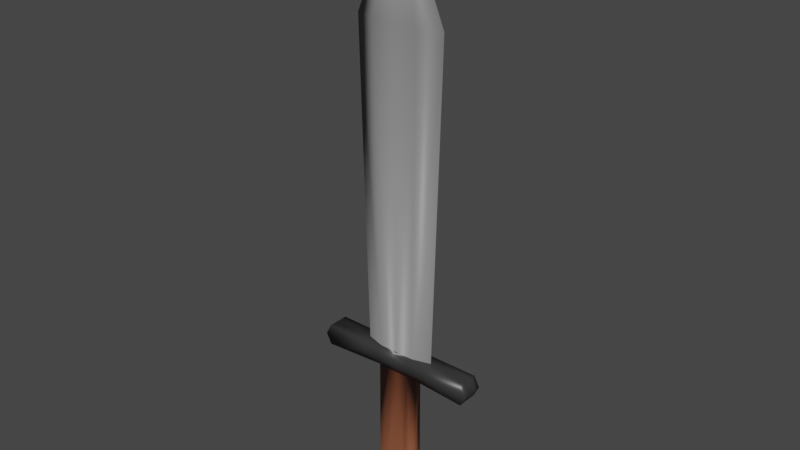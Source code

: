 # Source: SilverDagger.blend  (saved by Blender 2.81.16; exported with 4.5.12 LTS)
import bpy
from mathutils import Matrix  # noqa: F401  (used for matrix-valued properties, if any)

bpy.ops.wm.read_factory_settings(use_empty=True)
scene = bpy.context.scene
scene.name = 'Scene'

# ---- collections
col_collection = bpy.data.collections.new('Collection'); scene.collection.children.link(col_collection)

# ---- materials (node trees are filled in below, after node groups)
mat_bar = bpy.data.materials.new('Bar')
mat_bar.alpha_threshold = 0.0
mat_bar.use_transparent_shadow = False
mat_bar.line_color = (0.0, 0.0, 0.0, 1.0)
mat_handle = bpy.data.materials.new('Handle')
mat_handle.use_transparent_shadow = False
mat_knife = bpy.data.materials.new('Knife')
mat_knife.use_transparent_shadow = False

# ---- material node trees
mat_bar.use_nodes = True; mat_bar.node_tree.nodes.clear()
_N = mat_bar.node_tree.nodes; _L = mat_bar.node_tree.links
n0 = _N.new('ShaderNodeOutputMaterial'); n0.name = 'Material Output'; n0.location = (300, 300)
n1 = _N.new('ShaderNodeBsdfPrincipled'); n1.name = 'Principled BSDF'; n1.location = (10, 300)
n1.distribution = 'GGX'
n1.subsurface_method = 'BURLEY'
n1.inputs[0].default_value = (0.03522, 0.03522, 0.03522, 1.0)
n1.inputs[2].default_value = 0.4
n1.inputs[3].default_value = 1.45
n1.inputs[27].default_value = (0.0, 0.0, 0.0, 1.0)
n1.inputs[28].default_value = 1.0
_L.new(n1.outputs[0], n0.inputs[0])
n0.is_active_output = True
mat_handle.use_nodes = True; mat_handle.node_tree.nodes.clear()
_N = mat_handle.node_tree.nodes; _L = mat_handle.node_tree.links
n0 = _N.new('ShaderNodeOutputMaterial'); n0.name = 'Material Output'; n0.location = (300, 300)
n1 = _N.new('ShaderNodeBsdfPrincipled'); n1.name = 'Principled BSDF'; n1.location = (10, 300)
n1.distribution = 'GGX'
n1.subsurface_method = 'BURLEY'
n1.inputs[0].default_value = (0.233, 0.07693, 0.03732, 1.0)
n1.inputs[3].default_value = 1.45
n1.inputs[27].default_value = (0.0, 0.0, 0.0, 1.0)
n1.inputs[28].default_value = 1.0
_L.new(n1.outputs[0], n0.inputs[0])
n0.is_active_output = True
mat_knife.use_nodes = True; mat_knife.node_tree.nodes.clear()
_N = mat_knife.node_tree.nodes; _L = mat_knife.node_tree.links
n0 = _N.new('ShaderNodeOutputMaterial'); n0.name = 'Material Output'; n0.location = (300, 300)
n1 = _N.new('ShaderNodeBsdfPrincipled'); n1.name = 'Principled BSDF'; n1.location = (10, 300)
n1.distribution = 'GGX'
n1.subsurface_method = 'BURLEY'
n1.inputs[0].default_value = (0.2266, 0.2266, 0.2266, 1.0)
n1.inputs[3].default_value = 1.45
n1.inputs[27].default_value = (0.0, 0.0, 0.0, 1.0)
n1.inputs[28].default_value = 1.0
_L.new(n1.outputs[0], n0.inputs[0])
n0.is_active_output = True

# ---- world
world_world = bpy.data.worlds.new('World'); scene.world = world_world
world_world.use_nodes = True; world_world.node_tree.nodes.clear()
_N = world_world.node_tree.nodes; _L = world_world.node_tree.links
n0 = _N.new('ShaderNodeOutputWorld'); n0.name = 'World Output'; n0.location = (300, 300)
n1 = _N.new('ShaderNodeBackground'); n1.name = 'Background'; n1.location = (10, 300)
n1.inputs[0].default_value = (0.05088, 0.05088, 0.05088, 1.0)
_L.new(n1.outputs[0], n0.inputs[0])
n0.is_active_output = True
world_world.color = (0.05088, 0.05088, 0.05088)
world_world.use_sun_shadow = False
world_world.sun_shadow_jitter_overblur = 0.0

# ---- meshes
me_cube_001 = bpy.data.meshes.new('Cube.001')
me_cube_001.from_pydata([(0.021, -0.003, -0.02), (0.075, -0.01, 2.881e-08), (0.075, -0.01, -0.02), (0.075, -0.005, -0.02), (0.075, -0.005, 2.881e-08), (0.035, -0.01, 2.881e-08), (0.021, -0.006, -0.02), (0.01839, -0.0065, -0.1323), (0.0105, -0.003, -0.02), (0.0175, -0.005, 2.881e-08), (0.0175, -0.01, 2.881e-08), (0.0105, -0.006, -0.02), (0.02155, -0.007387, 0.3), (0.08, -0.005, -0.01), (0.08, -0.01, -0.01), (0.035, -0.01, -0.01), (0.0175, -0.01, -0.01), (-0.01846, -0.0065, -0.1324), (-0.021, -0.003, -0.02), (0.009954, -0.0065, -0.1324), (4.069e-06, -0.0065, -0.1325), (-3.239e-10, -0.003, -0.02), (-0.075, -0.01, 2.881e-08), (-0.075, -0.01, -0.02), (0.0, -0.005, 2.881e-08), (-0.075, -0.005, -0.02), (0.0, -0.01, 2.881e-08), (-0.075, -0.005, 2.881e-08), (-0.035, -0.01, 2.881e-08), (0.0, -0.001, 0.4), (-3.239e-10, -0.006, -0.02), (-0.021, -0.006, -0.02), (-0.01001, -0.0065, -0.1325), (-0.0105, -0.003, -0.02), (-0.0175, -0.005, 2.881e-08), (-0.0175, -0.01, 2.881e-08), (-0.0105, -0.006, -0.02), (-1.01e-11, -0.007387, 0.3), (-0.02155, -0.007387, 0.3), (0.0, -0.005, -0.01), (-0.08, -0.005, -0.01), (-0.08, -0.01, -0.01), (-0.035, -0.01, -0.01), (0.0, -0.01, -0.01), (-0.0175, -0.01, -0.01), (0.021, 0.003, -0.02), (-0.009946, 0.0065, -0.1324), (0.035, 0.0, 2.881e-08), (0.075, 0.01, 2.881e-08), (0.075, 0.01, -0.02), (0.075, 0.005, -0.02), (0.075, 0.005, 2.881e-08), (0.035, 0.01, 2.881e-08), (0.021, 0.006, -0.02), (0.021, -3.239e-11, -0.02), (0.075, 0.0, -0.02), (0.075, 0.0, 2.881e-08), (-0.01838, 0.0065, -0.1323), (0.01839, 0.0065, -0.1323), (0.009954, 0.0065, -0.1324), (0.01839, 1.593e-08, -0.1323), (0.0105, 0.003, -0.02), (0.0175, 0.005, 2.881e-08), (0.0175, 0.01, 2.881e-08), (0.0105, 0.006, -0.02), (0.04309, -6.014e-11, 0.3), (0.02155, 0.007387, 0.3), (0.08, 0.005, -0.01), (0.08, 0.01, -0.01), (0.035, 0.01, -0.01), (0.08, 0.0, -0.01), (0.0175, 0.01, -0.01), (-0.021, 0.003, -0.02), (4.069e-06, 0.0065, -0.1325), (-3.239e-10, 0.003, -0.02), (-0.075, 0.01, 2.881e-08), (-0.075, 0.01, -0.02), (0.0, 0.005, 2.881e-08), (-0.075, 0.005, -0.02), (0.0, 0.01, 2.881e-08), (-0.075, 0.005, 2.881e-08), (-0.035, 0.01, 2.881e-08), (0.0, 0.001, 0.4), (-3.239e-10, 0.006, -0.02), (-0.021, 0.006, -0.02), (-0.01846, 1.593e-08, -0.1324), (-0.021, -3.239e-11, -0.02), (-3.239e-10, -3.239e-11, -0.02), (-0.035, 0.0, 2.881e-08), (0.0, 0.0, 2.881e-08), (-0.075, 0.0, -0.02), (-0.075, 0.0, 2.881e-08), (0.0, 0.0, 0.4), (-0.03974, 9.577e-08, -0.1484), (2.442e-05, 0.014, -0.1487), (0.03962, 9.577e-08, -0.1483), (0.02145, 0.014, -0.1484), (0.03962, 0.014, -0.1483), (-0.03957, 0.014, -0.1483), (-0.02141, 0.014, -0.1484), (-0.02154, -0.014, -0.1485), (2.442e-05, -0.014, -0.1487), (0.02146, -0.014, -0.1484), (-0.03974, -0.014, -0.1484), (0.03962, -0.014, -0.1483), (-0.0105, 0.003, -0.02), (-0.0175, 0.005, 2.881e-08), (-0.0175, 0.01, 2.881e-08), (-0.0105, 0.006, -0.02), (-1.01e-11, 0.007387, 0.3), (-0.04309, -6.014e-11, 0.3), (-1.01e-11, -6.014e-11, 0.3), (-0.02155, 0.007387, 0.3), (0.0, 0.005, -0.01), (-0.08, 0.005, -0.01), (-0.08, 0.01, -0.01), (-0.035, 0.01, -0.01), (0.0, 0.01, -0.01), (-0.08, 0.0, -0.01), (0.0, 0.0, -0.01), (-0.0175, 0.01, -0.01), (-0.03576, 8.091e-08, -0.1504), (2.062e-05, 0.0126, -0.1506), (0.03566, 8.091e-08, -0.1503), (0.01931, 0.0126, -0.1504), (0.03566, 0.0126, -0.1503), (-0.03562, 0.0126, -0.1503), (-0.01927, 0.0126, -0.1504), (-0.01938, -0.0126, -0.1505), (2.062e-05, -0.0126, -0.1506), (0.01931, -0.0126, -0.1504), (-0.03576, -0.0126, -0.1504), (0.03566, -0.0126, -0.1503)], [], [(60, 54, 0, 7), (19, 8, 21, 20), (12, 65, 29), (8, 0, 6, 11), (0, 3, 2, 6), (47, 4, 56), (65, 92, 29), (13, 4, 1, 14), (9, 24, 26, 10), (0, 54, 55, 3), (4, 47, 5, 1), (13, 70, 56, 4), (15, 6, 2, 14), (16, 15, 5, 10), (43, 16, 10, 26), (47, 9, 10, 5), (21, 8, 11, 30), (37, 12, 29), (7, 0, 8, 19), (24, 9, 12, 37), (9, 47, 65, 12), (30, 11, 16, 43), (11, 6, 15, 16), (5, 15, 14, 1), (3, 55, 70, 13), (3, 13, 14, 2), (85, 17, 18, 86), (119, 89, 24, 39), (32, 20, 21, 33), (38, 29, 110), (33, 36, 31, 18), (18, 31, 23, 25), (88, 91, 27), (111, 92, 29, 37), (110, 29, 92), (40, 41, 22, 27), (34, 35, 26, 24), (18, 25, 90, 86), (27, 22, 28, 88), (40, 27, 91, 118), (39, 43, 30, 21), (42, 41, 23, 31), (44, 35, 28, 42), (43, 26, 35, 44), (88, 28, 35, 34), (21, 30, 36, 33), (37, 29, 38), (17, 32, 33, 18), (24, 37, 38, 34), (89, 111, 37, 24), (34, 38, 110, 88), (30, 43, 44, 36), (36, 44, 42, 31), (28, 22, 41, 42), (24, 26, 43, 39), (25, 40, 118, 90), (25, 23, 41, 40), (87, 119, 39, 21), (60, 58, 45, 54), (59, 73, 74, 61), (66, 82, 65), (61, 64, 53, 45), (45, 53, 49, 50), (47, 56, 51), (65, 82, 92), (67, 68, 48, 51), (62, 63, 79, 77), (45, 50, 55, 54), (51, 48, 52, 47), (67, 51, 56, 70), (69, 68, 49, 53), (71, 63, 52, 69), (60, 7, 104, 95), (57, 46, 99, 98), (20, 32, 100, 101), (46, 73, 94, 99), (7, 19, 102, 104), (58, 60, 95, 97), (32, 17, 103, 100), (59, 58, 97, 96), (117, 79, 63, 71), (47, 52, 63, 62), (74, 83, 64, 61), (109, 82, 66), (58, 59, 61, 45), (77, 109, 66, 62), (62, 66, 65, 47), (83, 117, 71, 64), (64, 71, 69, 53), (52, 48, 68, 69), (50, 67, 70, 55), (50, 49, 68, 67), (85, 86, 72, 57), (119, 113, 77, 89), (46, 105, 74, 73), (112, 110, 82), (105, 72, 84, 108), (72, 78, 76, 84), (88, 80, 91), (111, 109, 82, 92), (110, 92, 82), (114, 80, 75, 115), (106, 77, 79, 107), (72, 86, 90, 78), (80, 88, 81, 75), (114, 118, 91, 80), (113, 74, 83, 117), (116, 84, 76, 115), (120, 116, 81, 107), (19, 20, 101, 102), (85, 57, 98, 93), (17, 85, 93, 103), (73, 59, 96, 94), (117, 120, 107, 79), (88, 106, 107, 81), (74, 105, 108, 83), (109, 112, 82), (57, 72, 105, 46), (77, 106, 112, 109), (89, 77, 109, 111), (106, 88, 110, 112), (83, 108, 120, 117), (108, 84, 116, 120), (81, 116, 115, 75), (77, 113, 117, 79), (78, 90, 118, 114), (78, 114, 115, 76), (87, 74, 113, 119), (101, 100, 128, 129), (102, 101, 129, 130), (93, 98, 126, 121), (103, 93, 121, 131), (99, 94, 122, 127), (104, 102, 130, 132), (100, 103, 131, 128), (96, 97, 125, 124), (98, 99, 127, 126), (97, 95, 123, 125), (95, 104, 132, 123), (94, 96, 124, 122), (122, 124, 125, 123, 132, 130, 129, 128, 131, 121, 126, 127)])
me_cube_001.polygons.foreach_set('use_smooth', [True] * 141)
me_cube_001.polygons.foreach_set('material_index', [1, 1, 2, 0, 0, 0, 2, 0, 0, 0, 0, 0, 0, 0, 0, 0, 0, 2, 1, 2, 2, 0, 0, 0, 0, 0, 1, 0, 1, 2, 0, 0, 0, 2, 2, 0, 0, 0, 0, 0, 0, 0, 0, 0, 0, 0, 2, 1, 2, 2, 2, 0, 0, 0, 0, 0, 0, 0, 1, 1, 2, 0, 0, 0, 2, 0, 0, 0, 0, 0, 0, 0, 0, 0, 0, 0, 0, 0, 0, 0, 0, 0, 0, 2, 1, 2, 2, 0, 0, 0, 0, 0, 1, 0, 1, 2, 0, 0, 0, 2, 2, 0, 0, 0, 0, 0, 0, 0, 0, 0, 0, 0, 0, 0, 0, 0, 2, 1, 2, 2, 2, 0, 0, 0, 0, 0, 0, 0, 0, 0, 0, 0, 0, 0, 0, 0, 0, 0, 0, 0, 0])
_uv = me_cube_001.uv_layers.new(name='UVMap')
_uv.uv.foreach_set('vector', [0.8361, 0.541, 0.8361, 0.3139, 0.8446, 0.3139, 0.8546, 0.541, 0.6495, 0.04909, 0.6512, 0.322, 0.6214, 0.322, 0.6212, 0.04884, 0.3176, 0.2574, 0.2559, 0.2572, 0.3785, 0.01456, 0.9734, 0.1618, 0.9734, 0.1364, 0.9819, 0.1364, 0.9819, 0.1618, 0.9734, 0.1364, 0.9791, 0.005456, 0.9933, 0.005456, 0.9819, 0.1364, 0.7659, 0.1073, 0.7517, 0.05542, 0.7659, 0.05542, 0.7659, 0.7123, 0.7659, 0.9733, 0.763, 0.9733, 0.7517, 0.02842, 0.7517, 0.05542, 0.7375, 0.05542, 0.7375, 0.02842, 0.7517, 0.13, 0.7517, 0.1527, 0.7375, 0.1527, 0.7375, 0.13, 0.9734, 0.1364, 0.9649, 0.1364, 0.9649, 0.005456, 0.9791, 0.005456, 0.7517, 0.05542, 0.7659, 0.1073, 0.7375, 0.1073, 0.7375, 0.05542, 0.7517, 0.02842, 0.7659, 0.02842, 0.7659, 0.05542, 0.7517, 0.05542, 0.9063, 0.6848, 0.9347, 0.6511, 0.9348, 0.7819, 0.9063, 0.794, 0.9063, 0.6424, 0.9063, 0.6848, 0.8779, 0.6848, 0.8779, 0.6424, 0.9063, 0.5999, 0.9063, 0.6424, 0.8779, 0.6424, 0.8779, 0.5999, 0.7659, 0.1073, 0.7517, 0.13, 0.7375, 0.13, 0.7375, 0.1073, 0.9734, 0.1873, 0.9734, 0.1618, 0.9819, 0.1618, 0.9819, 0.1873, 0.3788, 0.2574, 0.3176, 0.2574, 0.3785, 0.01456, 0.6734, 0.04929, 0.681, 0.322, 0.6512, 0.322, 0.6495, 0.04909, 0.3785, 0.9854, 0.3288, 0.9854, 0.3176, 0.2574, 0.3788, 0.2574, 0.3288, 0.9854, 0.2787, 0.9853, 0.2559, 0.2572, 0.3176, 0.2574, 0.9347, 0.6002, 0.9347, 0.6256, 0.9063, 0.6424, 0.9063, 0.5999, 0.9347, 0.6256, 0.9347, 0.6511, 0.9063, 0.6848, 0.9063, 0.6424, 0.8779, 0.6848, 0.9063, 0.6848, 0.9063, 0.794, 0.8779, 0.7819, 0.7517, 0.01438, 0.7659, 0.01438, 0.7659, 0.02842, 0.7517, 0.02842, 0.7517, 0.01438, 0.7517, 0.02842, 0.7375, 0.02842, 0.7375, 0.01438, 0.8361, 0.2478, 0.8177, 0.2478, 0.8275, 0.004509, 0.836, 0.004509, 0.7659, 0.1322, 0.7659, 0.1527, 0.7517, 0.1527, 0.7517, 0.1322, 0.5928, 0.049, 0.6212, 0.04884, 0.6214, 0.322, 0.5915, 0.322, 0.44, 0.2574, 0.3785, 0.01456, 0.5007, 0.2572, 0.9734, 0.2127, 0.9819, 0.2127, 0.9819, 0.2382, 0.9734, 0.2382, 0.9734, 0.2382, 0.9819, 0.2382, 0.9933, 0.3691, 0.9791, 0.3691, 0.7659, 0.1981, 0.7659, 0.2499, 0.7517, 0.2499, 0.7659, 0.7682, 0.7659, 0.9733, 0.763, 0.9733, 0.7449, 0.7682, 0.9999, 0.268, 0.9942, 0.004006, 0.9971, 0.003983, 0.5369, 0.6908, 0.5369, 0.7029, 0.5052, 0.7029, 0.5052, 0.6908, 0.7517, 0.1754, 0.7375, 0.1754, 0.7375, 0.1527, 0.7517, 0.1527, 0.9734, 0.2382, 0.9791, 0.3691, 0.9649, 0.3691, 0.9649, 0.2382, 0.7517, 0.2499, 0.7375, 0.2499, 0.7375, 0.1981, 0.7659, 0.1981, 0.5369, 0.6908, 0.5052, 0.6908, 0.5052, 0.6786, 0.5369, 0.6786, 0.7517, 0.1322, 0.7375, 0.1322, 0.7488, 0.1116, 0.7573, 0.1116, 0.9063, 0.515, 0.9063, 0.4058, 0.9348, 0.4179, 0.9347, 0.5492, 0.9063, 0.5574, 0.8779, 0.5574, 0.8779, 0.515, 0.9063, 0.515, 0.9063, 0.5999, 0.8779, 0.5999, 0.8779, 0.5574, 0.9063, 0.5574, 0.7659, 0.1981, 0.7375, 0.1981, 0.7375, 0.1754, 0.7517, 0.1754, 0.9734, 0.1873, 0.9819, 0.1873, 0.9819, 0.2127, 0.9734, 0.2127, 0.3788, 0.2574, 0.3785, 0.01456, 0.44, 0.2574, 0.5688, 0.04916, 0.5928, 0.049, 0.5915, 0.322, 0.5617, 0.322, 0.3785, 0.9854, 0.3788, 0.2574, 0.44, 0.2574, 0.4282, 0.9854, 0.7659, 0.1527, 0.7659, 0.7682, 0.7449, 0.7682, 0.7517, 0.1527, 0.4282, 0.9854, 0.44, 0.2574, 0.5007, 0.2572, 0.4776, 0.9853, 0.9347, 0.6002, 0.9063, 0.5999, 0.9063, 0.5574, 0.9347, 0.5747, 0.9347, 0.5747, 0.9063, 0.5574, 0.9063, 0.515, 0.9347, 0.5492, 0.8779, 0.515, 0.8779, 0.4179, 0.9063, 0.4058, 0.9063, 0.515, 0.7517, 0.1527, 0.7375, 0.1527, 0.7375, 0.1322, 0.7517, 0.1322, 0.5564, 0.6908, 0.5369, 0.6908, 0.5369, 0.6786, 0.5564, 0.6786, 0.5564, 0.6908, 0.5564, 0.7029, 0.5369, 0.7029, 0.5369, 0.6908, 0.7659, 0.1116, 0.7659, 0.1322, 0.7517, 0.1322, 0.7573, 0.1116, 0.8361, 0.541, 0.8176, 0.541, 0.8276, 0.3139, 0.8361, 0.3139, 0.5921, 0.3759, 0.6204, 0.3757, 0.6204, 0.6489, 0.5905, 0.6489, 0.1873, 0.2575, 0.1261, 0.01456, 0.2486, 0.2572, 0.9564, 0.1618, 0.9478, 0.1618, 0.9478, 0.1364, 0.9564, 0.1364, 0.9564, 0.1364, 0.9478, 0.1364, 0.9365, 0.005455, 0.9507, 0.005455, 0.7659, 0.1073, 0.7659, 0.05542, 0.7801, 0.05542, 0.7659, 0.7123, 0.7687, 0.9733, 0.7659, 0.9733, 0.7801, 0.02842, 0.7943, 0.02842, 0.7943, 0.05542, 0.7801, 0.05542, 0.7801, 0.13, 0.7943, 0.13, 0.7943, 0.1527, 0.7801, 0.1527, 0.9564, 0.1364, 0.9507, 0.005455, 0.9649, 0.005456, 0.9649, 0.1364, 0.7801, 0.05542, 0.7943, 0.05542, 0.7943, 0.1073, 0.7659, 0.1073, 0.7801, 0.02842, 0.7801, 0.05542, 0.7659, 0.05542, 0.7659, 0.02842, 0.9063, 0.2849, 0.9063, 0.3942, 0.8779, 0.382, 0.8781, 0.251, 0.9063, 0.2425, 0.9348, 0.2425, 0.9348, 0.2849, 0.9063, 0.2849, 0.8361, 0.541, 0.8546, 0.541, 0.8759, 0.6012, 0.8361, 0.6012, 0.6726, 0.3761, 0.6486, 0.3759, 0.6812, 0.3368, 0.7328, 0.3373, 0.6212, 0.04884, 0.5928, 0.049, 0.5595, 0.009861, 0.6207, 0.009521, 0.6486, 0.3759, 0.6204, 0.3757, 0.6203, 0.3363, 0.6812, 0.3368, 0.6734, 0.04929, 0.6495, 0.04909, 0.6816, 0.01005, 0.7332, 0.01049, 0.8176, 0.541, 0.8361, 0.541, 0.8361, 0.6012, 0.7963, 0.6012, 0.5928, 0.049, 0.5688, 0.04916, 0.5078, 0.0102, 0.5595, 0.009861, 0.5921, 0.3759, 0.5681, 0.3761, 0.5078, 0.3373, 0.5594, 0.3368, 0.9063, 0.2, 0.9348, 0.2, 0.9348, 0.2425, 0.9063, 0.2425, 0.7659, 0.1073, 0.7943, 0.1073, 0.7943, 0.13, 0.7801, 0.13, 0.9564, 0.1873, 0.9478, 0.1873, 0.9478, 0.1618, 0.9564, 0.1618, 0.1261, 0.2575, 0.1261, 0.01456, 0.1873, 0.2575, 0.5681, 0.3761, 0.5921, 0.3759, 0.5905, 0.6489, 0.5607, 0.6489, 0.1261, 0.9854, 0.1261, 0.2575, 0.1873, 0.2575, 0.1758, 0.9854, 0.1758, 0.9854, 0.1873, 0.2575, 0.2486, 0.2572, 0.2256, 0.9853, 0.8781, 0.2, 0.9063, 0.2, 0.9063, 0.2425, 0.8781, 0.2255, 0.8781, 0.2255, 0.9063, 0.2425, 0.9063, 0.2849, 0.8781, 0.251, 0.9348, 0.2849, 0.9348, 0.382, 0.9063, 0.3942, 0.9063, 0.2849, 0.7801, 0.01438, 0.7801, 0.02842, 0.7659, 0.02842, 0.7659, 0.01438, 0.7801, 0.01438, 0.7943, 0.01438, 0.7943, 0.02842, 0.7801, 0.02842, 0.8361, 0.2478, 0.836, 0.004509, 0.8445, 0.004509, 0.8546, 0.2476, 0.7659, 0.1322, 0.7801, 0.1322, 0.7801, 0.1527, 0.7659, 0.1527, 0.6486, 0.3759, 0.6502, 0.6489, 0.6204, 0.6489, 0.6204, 0.3757, 0.0649, 0.2575, 0.003673, 0.2572, 0.1261, 0.01456, 0.9564, 0.2127, 0.9564, 0.2382, 0.9478, 0.2382, 0.9478, 0.2127, 0.9564, 0.2382, 0.9507, 0.3691, 0.9365, 0.3691, 0.9478, 0.2382, 0.7659, 0.1981, 0.7801, 0.2499, 0.7659, 0.2499, 0.7659, 0.7682, 0.7869, 0.7682, 0.7687, 0.9733, 0.7659, 0.9733, 0.9999, 0.268, 0.9971, 0.003983, 0.9999, 0.003961, 0.5369, 0.6665, 0.5052, 0.6665, 0.5052, 0.6544, 0.5369, 0.6544, 0.7801, 0.1754, 0.7801, 0.1527, 0.7943, 0.1527, 0.7943, 0.1754, 0.9564, 0.2382, 0.9649, 0.2382, 0.9649, 0.3691, 0.9507, 0.3691, 0.7801, 0.2499, 0.7659, 0.1981, 0.7943, 0.1981, 0.7943, 0.2499, 0.5369, 0.6665, 0.5369, 0.6786, 0.5052, 0.6786, 0.5052, 0.6665, 0.7801, 0.1322, 0.7744, 0.1116, 0.7829, 0.1116, 0.7943, 0.1322, 0.9063, 0.115, 0.8781, 0.149, 0.8779, 0.01796, 0.9063, 0.005825, 0.9063, 0.1575, 0.9063, 0.115, 0.9348, 0.115, 0.9348, 0.1575, 0.6495, 0.04909, 0.6212, 0.04884, 0.6207, 0.009521, 0.6816, 0.01005, 0.8361, 0.2478, 0.8546, 0.2476, 0.8759, 0.3047, 0.8361, 0.3051, 0.8177, 0.2478, 0.8361, 0.2478, 0.8361, 0.3051, 0.7963, 0.3051, 0.6204, 0.3757, 0.5921, 0.3759, 0.5594, 0.3368, 0.6203, 0.3363, 0.9063, 0.2, 0.9063, 0.1575, 0.9348, 0.1575, 0.9348, 0.2, 0.7659, 0.1981, 0.7801, 0.1754, 0.7943, 0.1754, 0.7943, 0.1981, 0.9564, 0.1873, 0.9564, 0.2127, 0.9478, 0.2127, 0.9478, 0.1873, 0.1261, 0.2575, 0.0649, 0.2575, 0.1261, 0.01456, 0.6726, 0.3761, 0.68, 0.6489, 0.6502, 0.6489, 0.6486, 0.3759, 0.1261, 0.9854, 0.07639, 0.9854, 0.0649, 0.2575, 0.1261, 0.2575, 0.7659, 0.1527, 0.7801, 0.1527, 0.7869, 0.7682, 0.7659, 0.7682, 0.07639, 0.9854, 0.02667, 0.9853, 0.003673, 0.2572, 0.0649, 0.2575, 0.8781, 0.2, 0.8781, 0.1745, 0.9063, 0.1575, 0.9063, 0.2, 0.8781, 0.1745, 0.8781, 0.149, 0.9063, 0.115, 0.9063, 0.1575, 0.9348, 0.115, 0.9063, 0.115, 0.9063, 0.005825, 0.9348, 0.01796, 0.7801, 0.1527, 0.7801, 0.1322, 0.7943, 0.1322, 0.7943, 0.1527, 0.5564, 0.6665, 0.5564, 0.6786, 0.5369, 0.6786, 0.5369, 0.6665, 0.5564, 0.6665, 0.5369, 0.6665, 0.5369, 0.6544, 0.5564, 0.6544, 0.7659, 0.1116, 0.7744, 0.1116, 0.7801, 0.1322, 0.7659, 0.1322, 0.6207, 0.009521, 0.5595, 0.009861, 0.5657, 0.005065, 0.6208, 0.004759, 0.6816, 0.01005, 0.6207, 0.009521, 0.6208, 0.004759, 0.6756, 0.005234, 0.8361, 0.6084, 0.8759, 0.6088, 0.8719, 0.6186, 0.8361, 0.6183, 0.7963, 0.6084, 0.8361, 0.6084, 0.8361, 0.6183, 0.8003, 0.6183, 0.6812, 0.3368, 0.6203, 0.3363, 0.6203, 0.3315, 0.6751, 0.332, 0.7332, 0.01049, 0.6816, 0.01005, 0.6756, 0.005234, 0.7221, 0.005629, 0.5595, 0.009861, 0.5078, 0.0102, 0.5192, 0.00537, 0.5657, 0.005065, 0.5594, 0.3368, 0.5078, 0.3373, 0.519, 0.3324, 0.5655, 0.332, 0.7328, 0.3373, 0.6812, 0.3368, 0.6751, 0.332, 0.7216, 0.3324, 0.8759, 0.8008, 0.8361, 0.8008, 0.8361, 0.7914, 0.8719, 0.7914, 0.8361, 0.8008, 0.7963, 0.8008, 0.8003, 0.7914, 0.8361, 0.7914, 0.6203, 0.3363, 0.5594, 0.3368, 0.5655, 0.332, 0.6203, 0.3315, 0.8719, 0.705, 0.8719, 0.7518, 0.8719, 0.7914, 0.8361, 0.7914, 0.8003, 0.7914, 0.8003, 0.7518, 0.8003, 0.705, 0.8003, 0.658, 0.8003, 0.6183, 0.8361, 0.6183, 0.8719, 0.6186, 0.8719, 0.6583])
me_cube_001.materials.append(mat_bar)
me_cube_001.materials.append(mat_handle)
me_cube_001.materials.append(mat_knife)
me_cube_001.use_remesh_fix_poles = True
me_cube_001.use_remesh_preserve_attributes = False
me_cube_001.use_mirror_vertex_groups = False
me_cube_001.update()

# ---- objects
ob_irondagger01_lod0 = bpy.data.objects.new('IronDagger01_LOD0', me_cube_001)

# ---- transforms, parenting, visibility, modifiers, constraints
ob_irondagger01_lod0.location = (0.0, 0.0, 0.0)
ob_irondagger01_lod0.lineart.crease_threshold = 0.0

# ---- collection membership
col_collection.objects.link(ob_irondagger01_lod0)

# ---- scene / render settings (as saved in the file)
scene.frame_start = 1; scene.frame_end = 250; scene.frame_set(0)
scene.render.engine = 'BLENDER_EEVEE_NEXT'
scene.cycles.use_denoising = False
scene.cycles.samples = 128
scene.cycles.sampling_pattern = 'TABULATED_SOBOL'
scene.cycles.use_adaptive_sampling = False
scene.cycles.use_light_tree = False
scene.view_settings.view_transform = 'Filmic'
bpy.context.view_layer.update()

# ---- added for rendering (the .blend has no active camera and no usable light): camera, sun
cam_auto = bpy.data.cameras.new('AutoCamera')
cam_auto.lens = 50.0
cam_auto.sensor_width = 36.0
cam_auto.clip_end = 1000.0
ob_auto_camera = bpy.data.objects.new('AutoCamera', cam_auto)
scene.collection.objects.link(ob_auto_camera)
ob_auto_camera.location = (0.531163, -0.637396, 0.549614)
ob_auto_camera.rotation_euler = (1.09748, -7.21219e-08, 0.694738)
scene.camera = ob_auto_camera
light_auto_sun = bpy.data.lights.new('AutoSun', 'SUN')
light_auto_sun.energy = 3.0
light_auto_sun.angle = 0.0523599
ob_auto_sun = bpy.data.objects.new('AutoSun', light_auto_sun)
scene.collection.objects.link(ob_auto_sun)
ob_auto_sun.rotation_euler = (0.872665, 0.174533, 0.523599)
bpy.context.view_layer.update()

